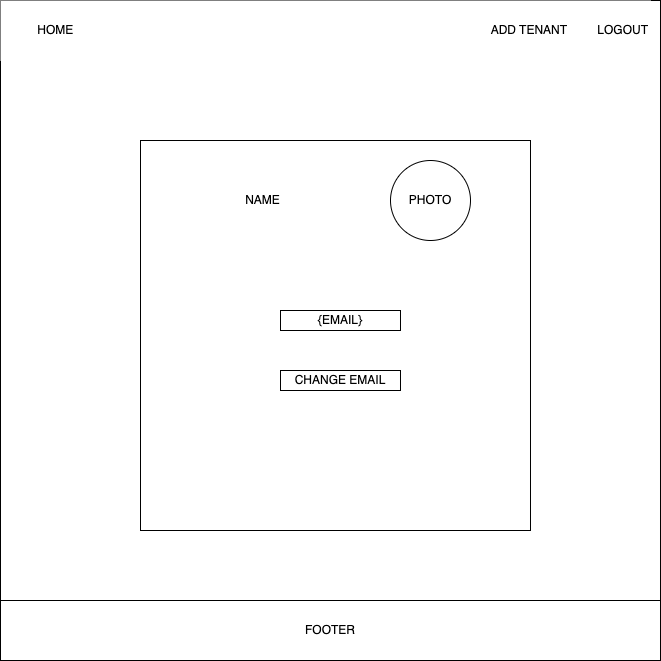

The diagram above was exported from draw.io. Its source (the exported page's mxGraphModel, read from the mxfile embedded in the PNG):
<mxGraphModel dx="811" dy="638" grid="1" gridSize="10" guides="1" tooltips="1" connect="1" arrows="1" fold="1" page="1" pageScale="1" pageWidth="850" pageHeight="1100" math="0" shadow="0">
  <root>
    <mxCell id="0" />
    <mxCell id="1" parent="0" />
    <mxCell id="3" value="" style="whiteSpace=wrap;html=1;aspect=fixed;" parent="1" vertex="1">
      <mxGeometry x="90" y="120" width="660" height="660" as="geometry" />
    </mxCell>
    <mxCell id="4" value="&lt;div style=&quot;&quot;&gt;&lt;span style=&quot;background-color: initial;&quot;&gt;HOME&lt;span style=&quot;white-space: pre;&quot;&gt;&#09;&lt;span style=&quot;white-space: pre;&quot;&gt;&#09;&lt;/span&gt;&lt;/span&gt;&lt;span style=&quot;white-space: pre;&quot;&gt;&#09;&lt;/span&gt;&lt;span style=&quot;white-space: pre;&quot;&gt;&#09;&lt;/span&gt;&lt;span style=&quot;white-space: pre;&quot;&gt;&#09;&lt;/span&gt;&lt;span style=&quot;white-space: pre;&quot;&gt;&#09;&lt;/span&gt;&lt;span style=&quot;white-space: pre;&quot;&gt;&#09;&lt;/span&gt;&lt;span style=&quot;white-space: pre;&quot;&gt;&#09;&lt;/span&gt;&lt;span style=&quot;white-space: pre;&quot;&gt;&#09;&lt;/span&gt;&lt;span style=&quot;white-space: pre;&quot;&gt;&#09;&lt;/span&gt;&lt;span style=&quot;white-space: pre;&quot;&gt;&#09;&lt;/span&gt;&lt;span style=&quot;white-space: pre;&quot;&gt;&#09;&lt;/span&gt;&lt;span style=&quot;white-space: pre;&quot;&gt;&#09;&lt;span style=&quot;white-space: pre;&quot;&gt;&#09;&lt;/span&gt;&lt;span style=&quot;white-space: pre;&quot;&gt;&#09;&lt;/span&gt;&lt;span style=&quot;white-space: pre;&quot;&gt;&#09;&lt;/span&gt;A&lt;/span&gt;DD TENANT&lt;span style=&quot;white-space: pre;&quot;&gt;&#09;&lt;/span&gt;&lt;span style=&quot;white-space: pre;&quot;&gt;&#09;&lt;/span&gt;&lt;/span&gt;&lt;span style=&quot;background-color: initial;&quot;&gt;LOGOUT&lt;/span&gt;&lt;/div&gt;" style="rounded=0;whiteSpace=wrap;html=1;align=right;strokeColor=none;" parent="1" vertex="1">
      <mxGeometry x="90" y="120" width="650" height="60" as="geometry" />
    </mxCell>
    <mxCell id="5" value="FOOTER" style="rounded=0;whiteSpace=wrap;html=1;" parent="1" vertex="1">
      <mxGeometry x="90" y="720" width="660" height="60" as="geometry" />
    </mxCell>
    <mxCell id="10" value="" style="whiteSpace=wrap;html=1;aspect=fixed;" parent="1" vertex="1">
      <mxGeometry x="230" y="260" width="390" height="390" as="geometry" />
    </mxCell>
    <mxCell id="13" value="NAME" style="rounded=1;whiteSpace=wrap;html=1;fillColor=none;strokeColor=none;" parent="1" vertex="1">
      <mxGeometry x="200" y="290" width="305" height="60" as="geometry" />
    </mxCell>
    <mxCell id="36" value="PHOTO" style="ellipse;whiteSpace=wrap;html=1;aspect=fixed;" parent="1" vertex="1">
      <mxGeometry x="480" y="280" width="80" height="80" as="geometry" />
    </mxCell>
    <mxCell id="39" value="{EMAIL}" style="rounded=0;whiteSpace=wrap;html=1;" parent="1" vertex="1">
      <mxGeometry x="370" y="430" width="120" height="20" as="geometry" />
    </mxCell>
    <mxCell id="40" value="CHANGE EMAIL" style="rounded=0;whiteSpace=wrap;html=1;" parent="1" vertex="1">
      <mxGeometry x="370" y="490" width="120" height="20" as="geometry" />
    </mxCell>
  </root>
</mxGraphModel>